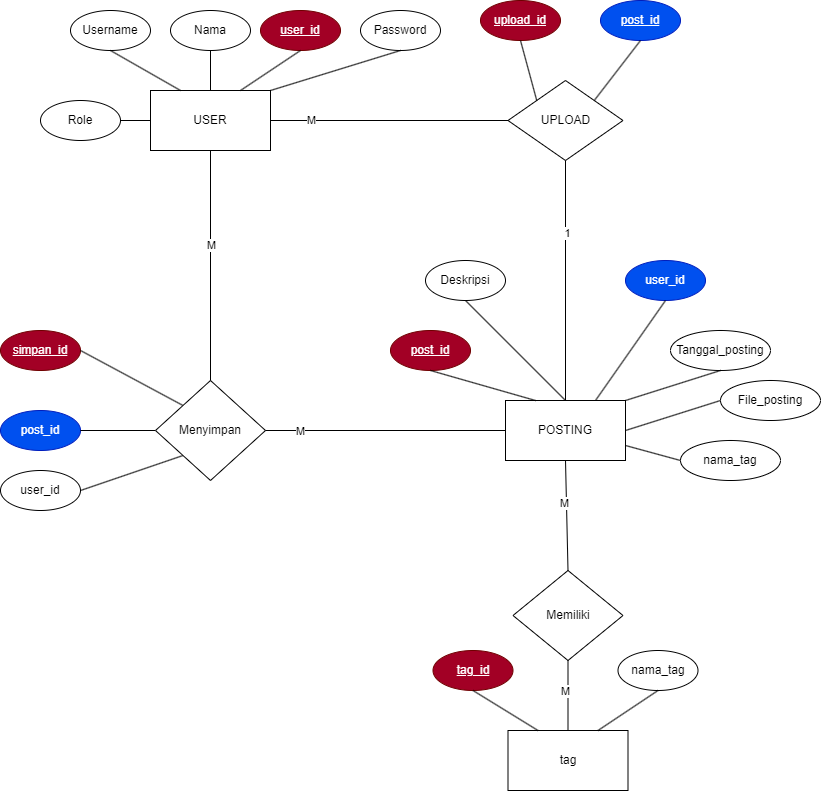

The diagram above was exported from draw.io. Its source (the exported page's mxGraphModel, read from the mxfile embedded in the PNG):
<mxGraphModel dx="2100" dy="1138" grid="1" gridSize="10" guides="1" tooltips="1" connect="1" arrows="1" fold="1" page="1" pageScale="1" pageWidth="850" pageHeight="1100" math="0" shadow="0">
  <root>
    <mxCell id="0" />
    <mxCell id="1" parent="0" />
    <mxCell id="-JKUbvnbKkE3yguxWMDW-2" value="Nama" style="ellipse;whiteSpace=wrap;html=1;" vertex="1" parent="1">
      <mxGeometry x="290" y="140" width="80" height="40" as="geometry" />
    </mxCell>
    <mxCell id="-JKUbvnbKkE3yguxWMDW-4" value="&lt;u&gt;user_id&lt;/u&gt;" style="ellipse;whiteSpace=wrap;html=1;fillColor=#a20025;fontColor=#ffffff;strokeColor=#6F0000;" vertex="1" parent="1">
      <mxGeometry x="380" y="140" width="80" height="40" as="geometry" />
    </mxCell>
    <mxCell id="-JKUbvnbKkE3yguxWMDW-5" value="Username" style="ellipse;whiteSpace=wrap;html=1;" vertex="1" parent="1">
      <mxGeometry x="190" y="140" width="80" height="40" as="geometry" />
    </mxCell>
    <mxCell id="-JKUbvnbKkE3yguxWMDW-8" value="USER" style="rounded=0;whiteSpace=wrap;html=1;" vertex="1" parent="1">
      <mxGeometry x="270" y="220" width="120" height="60" as="geometry" />
    </mxCell>
    <mxCell id="-JKUbvnbKkE3yguxWMDW-9" value="" style="endArrow=none;html=1;rounded=0;entryX=0.5;entryY=1;entryDx=0;entryDy=0;exitX=0.25;exitY=0;exitDx=0;exitDy=0;" edge="1" parent="1" source="-JKUbvnbKkE3yguxWMDW-8" target="-JKUbvnbKkE3yguxWMDW-5">
      <mxGeometry width="50" height="50" relative="1" as="geometry">
        <mxPoint x="200" y="260" as="sourcePoint" />
        <mxPoint x="250" y="210" as="targetPoint" />
      </mxGeometry>
    </mxCell>
    <mxCell id="-JKUbvnbKkE3yguxWMDW-10" value="" style="endArrow=none;html=1;rounded=0;entryX=0.5;entryY=1;entryDx=0;entryDy=0;exitX=0.5;exitY=0;exitDx=0;exitDy=0;" edge="1" parent="1" source="-JKUbvnbKkE3yguxWMDW-8">
      <mxGeometry width="50" height="50" relative="1" as="geometry">
        <mxPoint x="400" y="220" as="sourcePoint" />
        <mxPoint x="330" y="180" as="targetPoint" />
      </mxGeometry>
    </mxCell>
    <mxCell id="-JKUbvnbKkE3yguxWMDW-11" value="" style="endArrow=none;html=1;rounded=0;entryX=0.5;entryY=1;entryDx=0;entryDy=0;exitX=0.75;exitY=0;exitDx=0;exitDy=0;" edge="1" parent="1" source="-JKUbvnbKkE3yguxWMDW-8">
      <mxGeometry width="50" height="50" relative="1" as="geometry">
        <mxPoint x="490" y="220" as="sourcePoint" />
        <mxPoint x="420" y="180" as="targetPoint" />
      </mxGeometry>
    </mxCell>
    <mxCell id="-JKUbvnbKkE3yguxWMDW-13" value="Password" style="ellipse;whiteSpace=wrap;html=1;" vertex="1" parent="1">
      <mxGeometry x="480" y="140" width="80" height="40" as="geometry" />
    </mxCell>
    <mxCell id="-JKUbvnbKkE3yguxWMDW-14" value="" style="endArrow=none;html=1;rounded=0;exitX=1;exitY=0;exitDx=0;exitDy=0;" edge="1" parent="1" source="-JKUbvnbKkE3yguxWMDW-8">
      <mxGeometry width="50" height="50" relative="1" as="geometry">
        <mxPoint x="470" y="230" as="sourcePoint" />
        <mxPoint x="520" y="180" as="targetPoint" />
      </mxGeometry>
    </mxCell>
    <mxCell id="-JKUbvnbKkE3yguxWMDW-15" value="Deskripsi" style="ellipse;whiteSpace=wrap;html=1;" vertex="1" parent="1">
      <mxGeometry x="545" y="390" width="80" height="40" as="geometry" />
    </mxCell>
    <mxCell id="-JKUbvnbKkE3yguxWMDW-16" value="user_id" style="ellipse;whiteSpace=wrap;html=1;fillColor=#0050ef;fontColor=#ffffff;strokeColor=#001DBC;" vertex="1" parent="1">
      <mxGeometry x="745" y="390" width="80" height="40" as="geometry" />
    </mxCell>
    <mxCell id="-JKUbvnbKkE3yguxWMDW-17" value="&lt;u&gt;post_id&lt;/u&gt;" style="ellipse;whiteSpace=wrap;html=1;fillColor=#a20025;fontColor=#ffffff;strokeColor=#6F0000;" vertex="1" parent="1">
      <mxGeometry x="510" y="460" width="80" height="40" as="geometry" />
    </mxCell>
    <mxCell id="-JKUbvnbKkE3yguxWMDW-18" value="POSTING" style="rounded=0;whiteSpace=wrap;html=1;" vertex="1" parent="1">
      <mxGeometry x="625" y="530" width="120" height="60" as="geometry" />
    </mxCell>
    <mxCell id="-JKUbvnbKkE3yguxWMDW-19" value="" style="endArrow=none;html=1;rounded=0;entryX=0.5;entryY=1;entryDx=0;entryDy=0;exitX=0.25;exitY=0;exitDx=0;exitDy=0;" edge="1" parent="1" source="-JKUbvnbKkE3yguxWMDW-18" target="-JKUbvnbKkE3yguxWMDW-17">
      <mxGeometry width="50" height="50" relative="1" as="geometry">
        <mxPoint x="520" y="580" as="sourcePoint" />
        <mxPoint x="570" y="530" as="targetPoint" />
      </mxGeometry>
    </mxCell>
    <mxCell id="-JKUbvnbKkE3yguxWMDW-20" value="" style="endArrow=none;html=1;rounded=0;exitX=0.5;exitY=0;exitDx=0;exitDy=0;entryX=0.5;entryY=1;entryDx=0;entryDy=0;" edge="1" parent="1" source="-JKUbvnbKkE3yguxWMDW-18" target="-JKUbvnbKkE3yguxWMDW-15">
      <mxGeometry width="50" height="50" relative="1" as="geometry">
        <mxPoint x="720" y="540" as="sourcePoint" />
        <mxPoint x="650" y="500" as="targetPoint" />
      </mxGeometry>
    </mxCell>
    <mxCell id="-JKUbvnbKkE3yguxWMDW-21" value="" style="endArrow=none;html=1;rounded=0;entryX=0.5;entryY=1;entryDx=0;entryDy=0;exitX=0.75;exitY=0;exitDx=0;exitDy=0;" edge="1" parent="1" source="-JKUbvnbKkE3yguxWMDW-18" target="-JKUbvnbKkE3yguxWMDW-16">
      <mxGeometry width="50" height="50" relative="1" as="geometry">
        <mxPoint x="810" y="540" as="sourcePoint" />
        <mxPoint x="740" y="500" as="targetPoint" />
      </mxGeometry>
    </mxCell>
    <mxCell id="-JKUbvnbKkE3yguxWMDW-25" value="&lt;u&gt;simpan_id&lt;/u&gt;" style="ellipse;whiteSpace=wrap;html=1;fillColor=#a20025;fontColor=#ffffff;strokeColor=#6F0000;" vertex="1" parent="1">
      <mxGeometry x="120" y="460" width="80" height="40" as="geometry" />
    </mxCell>
    <mxCell id="-JKUbvnbKkE3yguxWMDW-26" value="user_id" style="ellipse;whiteSpace=wrap;html=1;" vertex="1" parent="1">
      <mxGeometry x="120" y="600" width="80" height="40" as="geometry" />
    </mxCell>
    <mxCell id="-JKUbvnbKkE3yguxWMDW-27" value="post_id" style="ellipse;whiteSpace=wrap;html=1;fillColor=#0050ef;fontColor=#ffffff;strokeColor=#001DBC;" vertex="1" parent="1">
      <mxGeometry x="120" y="540" width="80" height="40" as="geometry" />
    </mxCell>
    <mxCell id="-JKUbvnbKkE3yguxWMDW-29" value="" style="endArrow=none;html=1;rounded=0;exitX=0;exitY=0;exitDx=0;exitDy=0;entryX=1;entryY=0.5;entryDx=0;entryDy=0;" edge="1" parent="1" source="-JKUbvnbKkE3yguxWMDW-56" target="-JKUbvnbKkE3yguxWMDW-25">
      <mxGeometry width="50" height="50" relative="1" as="geometry">
        <mxPoint x="300" y="500" as="sourcePoint" />
        <mxPoint x="260" y="480" as="targetPoint" />
      </mxGeometry>
    </mxCell>
    <mxCell id="-JKUbvnbKkE3yguxWMDW-30" value="" style="endArrow=none;html=1;rounded=0;exitX=0;exitY=1;exitDx=0;exitDy=0;entryX=1;entryY=0.5;entryDx=0;entryDy=0;" edge="1" parent="1" source="-JKUbvnbKkE3yguxWMDW-56" target="-JKUbvnbKkE3yguxWMDW-26">
      <mxGeometry width="50" height="50" relative="1" as="geometry">
        <mxPoint x="390" y="530" as="sourcePoint" />
        <mxPoint x="350" y="480" as="targetPoint" />
      </mxGeometry>
    </mxCell>
    <mxCell id="-JKUbvnbKkE3yguxWMDW-32" value="" style="endArrow=none;html=1;rounded=0;exitX=1;exitY=0.5;exitDx=0;exitDy=0;entryX=0;entryY=0.5;entryDx=0;entryDy=0;" edge="1" parent="1" source="-JKUbvnbKkE3yguxWMDW-27" target="-JKUbvnbKkE3yguxWMDW-56">
      <mxGeometry width="50" height="50" relative="1" as="geometry">
        <mxPoint x="240" y="420" as="sourcePoint" />
        <mxPoint x="300" y="390" as="targetPoint" />
      </mxGeometry>
    </mxCell>
    <mxCell id="-JKUbvnbKkE3yguxWMDW-33" value="Role" style="ellipse;whiteSpace=wrap;html=1;" vertex="1" parent="1">
      <mxGeometry x="160" y="230" width="80" height="40" as="geometry" />
    </mxCell>
    <mxCell id="-JKUbvnbKkE3yguxWMDW-34" value="" style="endArrow=none;html=1;rounded=0;exitX=1;exitY=0.5;exitDx=0;exitDy=0;" edge="1" parent="1" source="-JKUbvnbKkE3yguxWMDW-33">
      <mxGeometry width="50" height="50" relative="1" as="geometry">
        <mxPoint x="220" y="300" as="sourcePoint" />
        <mxPoint x="270" y="250" as="targetPoint" />
      </mxGeometry>
    </mxCell>
    <mxCell id="-JKUbvnbKkE3yguxWMDW-35" value="tag" style="rounded=0;whiteSpace=wrap;html=1;" vertex="1" parent="1">
      <mxGeometry x="627.5" y="860" width="120" height="60" as="geometry" />
    </mxCell>
    <mxCell id="-JKUbvnbKkE3yguxWMDW-36" value="&lt;u&gt;tag_id&lt;/u&gt;" style="ellipse;whiteSpace=wrap;html=1;fillColor=#a20025;fontColor=#ffffff;strokeColor=#6F0000;" vertex="1" parent="1">
      <mxGeometry x="552.5" y="780" width="80" height="40" as="geometry" />
    </mxCell>
    <mxCell id="-JKUbvnbKkE3yguxWMDW-37" value="nama_tag" style="ellipse;whiteSpace=wrap;html=1;" vertex="1" parent="1">
      <mxGeometry x="737.5" y="780" width="80" height="40" as="geometry" />
    </mxCell>
    <mxCell id="-JKUbvnbKkE3yguxWMDW-38" value="" style="endArrow=none;html=1;rounded=0;exitX=0.25;exitY=0;exitDx=0;exitDy=0;entryX=0.5;entryY=1;entryDx=0;entryDy=0;" edge="1" parent="1" source="-JKUbvnbKkE3yguxWMDW-35" target="-JKUbvnbKkE3yguxWMDW-36">
      <mxGeometry width="50" height="50" relative="1" as="geometry">
        <mxPoint x="797.5" y="835" as="sourcePoint" />
        <mxPoint x="847.5" y="785" as="targetPoint" />
      </mxGeometry>
    </mxCell>
    <mxCell id="-JKUbvnbKkE3yguxWMDW-39" value="" style="endArrow=none;html=1;rounded=0;exitX=0.75;exitY=0;exitDx=0;exitDy=0;entryX=0.5;entryY=1;entryDx=0;entryDy=0;" edge="1" parent="1" source="-JKUbvnbKkE3yguxWMDW-35" target="-JKUbvnbKkE3yguxWMDW-37">
      <mxGeometry width="50" height="50" relative="1" as="geometry">
        <mxPoint x="887.5" y="835" as="sourcePoint" />
        <mxPoint x="937.5" y="785" as="targetPoint" />
      </mxGeometry>
    </mxCell>
    <mxCell id="-JKUbvnbKkE3yguxWMDW-40" value="Tanggal_posting" style="ellipse;whiteSpace=wrap;html=1;" vertex="1" parent="1">
      <mxGeometry x="790" y="460" width="100" height="40" as="geometry" />
    </mxCell>
    <mxCell id="-JKUbvnbKkE3yguxWMDW-41" value="" style="endArrow=none;html=1;rounded=0;exitX=1;exitY=0;exitDx=0;exitDy=0;" edge="1" parent="1" source="-JKUbvnbKkE3yguxWMDW-18">
      <mxGeometry width="50" height="50" relative="1" as="geometry">
        <mxPoint x="790" y="550" as="sourcePoint" />
        <mxPoint x="840" y="500" as="targetPoint" />
      </mxGeometry>
    </mxCell>
    <mxCell id="-JKUbvnbKkE3yguxWMDW-42" value="File_posting" style="ellipse;whiteSpace=wrap;html=1;" vertex="1" parent="1">
      <mxGeometry x="840" y="510" width="100" height="40" as="geometry" />
    </mxCell>
    <mxCell id="-JKUbvnbKkE3yguxWMDW-43" value="" style="endArrow=none;html=1;rounded=0;exitX=1;exitY=0.5;exitDx=0;exitDy=0;entryX=0;entryY=0.5;entryDx=0;entryDy=0;" edge="1" parent="1" source="-JKUbvnbKkE3yguxWMDW-18" target="-JKUbvnbKkE3yguxWMDW-42">
      <mxGeometry width="50" height="50" relative="1" as="geometry">
        <mxPoint x="720" y="620" as="sourcePoint" />
        <mxPoint x="770" y="570" as="targetPoint" />
      </mxGeometry>
    </mxCell>
    <mxCell id="-JKUbvnbKkE3yguxWMDW-44" value="UPLOAD" style="rhombus;whiteSpace=wrap;html=1;" vertex="1" parent="1">
      <mxGeometry x="627.5" y="210" width="115" height="80" as="geometry" />
    </mxCell>
    <mxCell id="-JKUbvnbKkE3yguxWMDW-52" value="" style="endArrow=none;html=1;rounded=0;exitX=1;exitY=0.5;exitDx=0;exitDy=0;entryX=0;entryY=0.5;entryDx=0;entryDy=0;" edge="1" parent="1" source="-JKUbvnbKkE3yguxWMDW-8" target="-JKUbvnbKkE3yguxWMDW-44">
      <mxGeometry width="50" height="50" relative="1" as="geometry">
        <mxPoint x="440" y="300" as="sourcePoint" />
        <mxPoint x="490" y="250" as="targetPoint" />
      </mxGeometry>
    </mxCell>
    <mxCell id="-JKUbvnbKkE3yguxWMDW-62" value="M" style="edgeLabel;html=1;align=center;verticalAlign=middle;resizable=0;points=[];" vertex="1" connectable="0" parent="-JKUbvnbKkE3yguxWMDW-52">
      <mxGeometry x="-0.6708" y="1" relative="1" as="geometry">
        <mxPoint as="offset" />
      </mxGeometry>
    </mxCell>
    <mxCell id="-JKUbvnbKkE3yguxWMDW-54" value="nama_tag" style="ellipse;whiteSpace=wrap;html=1;" vertex="1" parent="1">
      <mxGeometry x="800" y="570" width="100" height="40" as="geometry" />
    </mxCell>
    <mxCell id="-JKUbvnbKkE3yguxWMDW-55" value="" style="endArrow=none;html=1;rounded=0;exitX=1;exitY=0.75;exitDx=0;exitDy=0;" edge="1" parent="1" source="-JKUbvnbKkE3yguxWMDW-18">
      <mxGeometry width="50" height="50" relative="1" as="geometry">
        <mxPoint x="750" y="640" as="sourcePoint" />
        <mxPoint x="800" y="590" as="targetPoint" />
      </mxGeometry>
    </mxCell>
    <mxCell id="-JKUbvnbKkE3yguxWMDW-56" value="Menyimpan" style="rhombus;whiteSpace=wrap;html=1;" vertex="1" parent="1">
      <mxGeometry x="275" y="510" width="110" height="100" as="geometry" />
    </mxCell>
    <mxCell id="-JKUbvnbKkE3yguxWMDW-57" value="" style="endArrow=none;html=1;rounded=0;exitX=0.5;exitY=0;exitDx=0;exitDy=0;" edge="1" parent="1" source="-JKUbvnbKkE3yguxWMDW-56">
      <mxGeometry width="50" height="50" relative="1" as="geometry">
        <mxPoint x="280" y="330" as="sourcePoint" />
        <mxPoint x="330" y="280" as="targetPoint" />
      </mxGeometry>
    </mxCell>
    <mxCell id="-JKUbvnbKkE3yguxWMDW-64" value="M" style="edgeLabel;html=1;align=center;verticalAlign=middle;resizable=0;points=[];" vertex="1" connectable="0" parent="-JKUbvnbKkE3yguxWMDW-57">
      <mxGeometry x="0.18" relative="1" as="geometry">
        <mxPoint as="offset" />
      </mxGeometry>
    </mxCell>
    <mxCell id="-JKUbvnbKkE3yguxWMDW-59" value="Memiliki" style="rhombus;whiteSpace=wrap;html=1;" vertex="1" parent="1">
      <mxGeometry x="632.5" y="700" width="110" height="90" as="geometry" />
    </mxCell>
    <mxCell id="-JKUbvnbKkE3yguxWMDW-61" value="" style="endArrow=none;html=1;rounded=0;entryX=0.5;entryY=1;entryDx=0;entryDy=0;exitX=0.5;exitY=0;exitDx=0;exitDy=0;" edge="1" parent="1" source="-JKUbvnbKkE3yguxWMDW-35" target="-JKUbvnbKkE3yguxWMDW-59">
      <mxGeometry width="50" height="50" relative="1" as="geometry">
        <mxPoint x="647.5" y="840" as="sourcePoint" />
        <mxPoint x="697.5" y="790" as="targetPoint" />
      </mxGeometry>
    </mxCell>
    <mxCell id="-JKUbvnbKkE3yguxWMDW-67" value="M" style="edgeLabel;html=1;align=center;verticalAlign=middle;resizable=0;points=[];" vertex="1" connectable="0" parent="-JKUbvnbKkE3yguxWMDW-61">
      <mxGeometry x="0.16" y="4" relative="1" as="geometry">
        <mxPoint as="offset" />
      </mxGeometry>
    </mxCell>
    <mxCell id="-JKUbvnbKkE3yguxWMDW-69" value="" style="endArrow=none;html=1;rounded=0;exitX=1;exitY=0.5;exitDx=0;exitDy=0;entryX=0;entryY=0.5;entryDx=0;entryDy=0;" edge="1" parent="1" source="-JKUbvnbKkE3yguxWMDW-56" target="-JKUbvnbKkE3yguxWMDW-18">
      <mxGeometry width="50" height="50" relative="1" as="geometry">
        <mxPoint x="560" y="600" as="sourcePoint" />
        <mxPoint x="610" y="550" as="targetPoint" />
      </mxGeometry>
    </mxCell>
    <mxCell id="-JKUbvnbKkE3yguxWMDW-72" value="M" style="edgeLabel;html=1;align=center;verticalAlign=middle;resizable=0;points=[];" vertex="1" connectable="0" parent="-JKUbvnbKkE3yguxWMDW-69">
      <mxGeometry x="-0.715" relative="1" as="geometry">
        <mxPoint as="offset" />
      </mxGeometry>
    </mxCell>
    <mxCell id="-JKUbvnbKkE3yguxWMDW-70" value="" style="endArrow=none;html=1;rounded=0;exitX=0.5;exitY=0;exitDx=0;exitDy=0;entryX=0.5;entryY=1;entryDx=0;entryDy=0;" edge="1" parent="1" source="-JKUbvnbKkE3yguxWMDW-18" target="-JKUbvnbKkE3yguxWMDW-44">
      <mxGeometry width="50" height="50" relative="1" as="geometry">
        <mxPoint x="620" y="340" as="sourcePoint" />
        <mxPoint x="670" y="290" as="targetPoint" />
      </mxGeometry>
    </mxCell>
    <mxCell id="-JKUbvnbKkE3yguxWMDW-74" value="1" style="edgeLabel;html=1;align=center;verticalAlign=middle;resizable=0;points=[];" vertex="1" connectable="0" parent="-JKUbvnbKkE3yguxWMDW-70">
      <mxGeometry x="0.3917" y="-1" relative="1" as="geometry">
        <mxPoint as="offset" />
      </mxGeometry>
    </mxCell>
    <mxCell id="-JKUbvnbKkE3yguxWMDW-71" value="" style="endArrow=none;html=1;rounded=0;exitX=0.5;exitY=0;exitDx=0;exitDy=0;entryX=0.5;entryY=1;entryDx=0;entryDy=0;" edge="1" parent="1" source="-JKUbvnbKkE3yguxWMDW-59" target="-JKUbvnbKkE3yguxWMDW-18">
      <mxGeometry width="50" height="50" relative="1" as="geometry">
        <mxPoint x="640" y="640" as="sourcePoint" />
        <mxPoint x="690" y="590" as="targetPoint" />
      </mxGeometry>
    </mxCell>
    <mxCell id="-JKUbvnbKkE3yguxWMDW-75" value="M" style="edgeLabel;html=1;align=center;verticalAlign=middle;resizable=0;points=[];" vertex="1" connectable="0" parent="-JKUbvnbKkE3yguxWMDW-71">
      <mxGeometry x="0.2412" y="3" relative="1" as="geometry">
        <mxPoint as="offset" />
      </mxGeometry>
    </mxCell>
    <mxCell id="-JKUbvnbKkE3yguxWMDW-76" value="&lt;u&gt;upload_id&lt;/u&gt;" style="ellipse;whiteSpace=wrap;html=1;fillColor=#a20025;fontColor=#ffffff;strokeColor=#6F0000;" vertex="1" parent="1">
      <mxGeometry x="600" y="130" width="80" height="40" as="geometry" />
    </mxCell>
    <mxCell id="-JKUbvnbKkE3yguxWMDW-77" value="" style="endArrow=none;html=1;rounded=0;exitX=0;exitY=0;exitDx=0;exitDy=0;entryX=0.5;entryY=1;entryDx=0;entryDy=0;" edge="1" parent="1" source="-JKUbvnbKkE3yguxWMDW-44" target="-JKUbvnbKkE3yguxWMDW-76">
      <mxGeometry width="50" height="50" relative="1" as="geometry">
        <mxPoint x="620" y="220" as="sourcePoint" />
        <mxPoint x="670" y="170" as="targetPoint" />
      </mxGeometry>
    </mxCell>
    <mxCell id="-JKUbvnbKkE3yguxWMDW-78" value="&lt;u&gt;post_id&lt;/u&gt;" style="ellipse;whiteSpace=wrap;html=1;fillColor=#0050ef;fontColor=#ffffff;strokeColor=#001DBC;" vertex="1" parent="1">
      <mxGeometry x="720" y="130" width="80" height="40" as="geometry" />
    </mxCell>
    <mxCell id="-JKUbvnbKkE3yguxWMDW-79" value="" style="endArrow=none;html=1;rounded=0;exitX=1;exitY=0;exitDx=0;exitDy=0;" edge="1" parent="1" source="-JKUbvnbKkE3yguxWMDW-44">
      <mxGeometry width="50" height="50" relative="1" as="geometry">
        <mxPoint x="710" y="220" as="sourcePoint" />
        <mxPoint x="760" y="170" as="targetPoint" />
      </mxGeometry>
    </mxCell>
  </root>
</mxGraphModel>